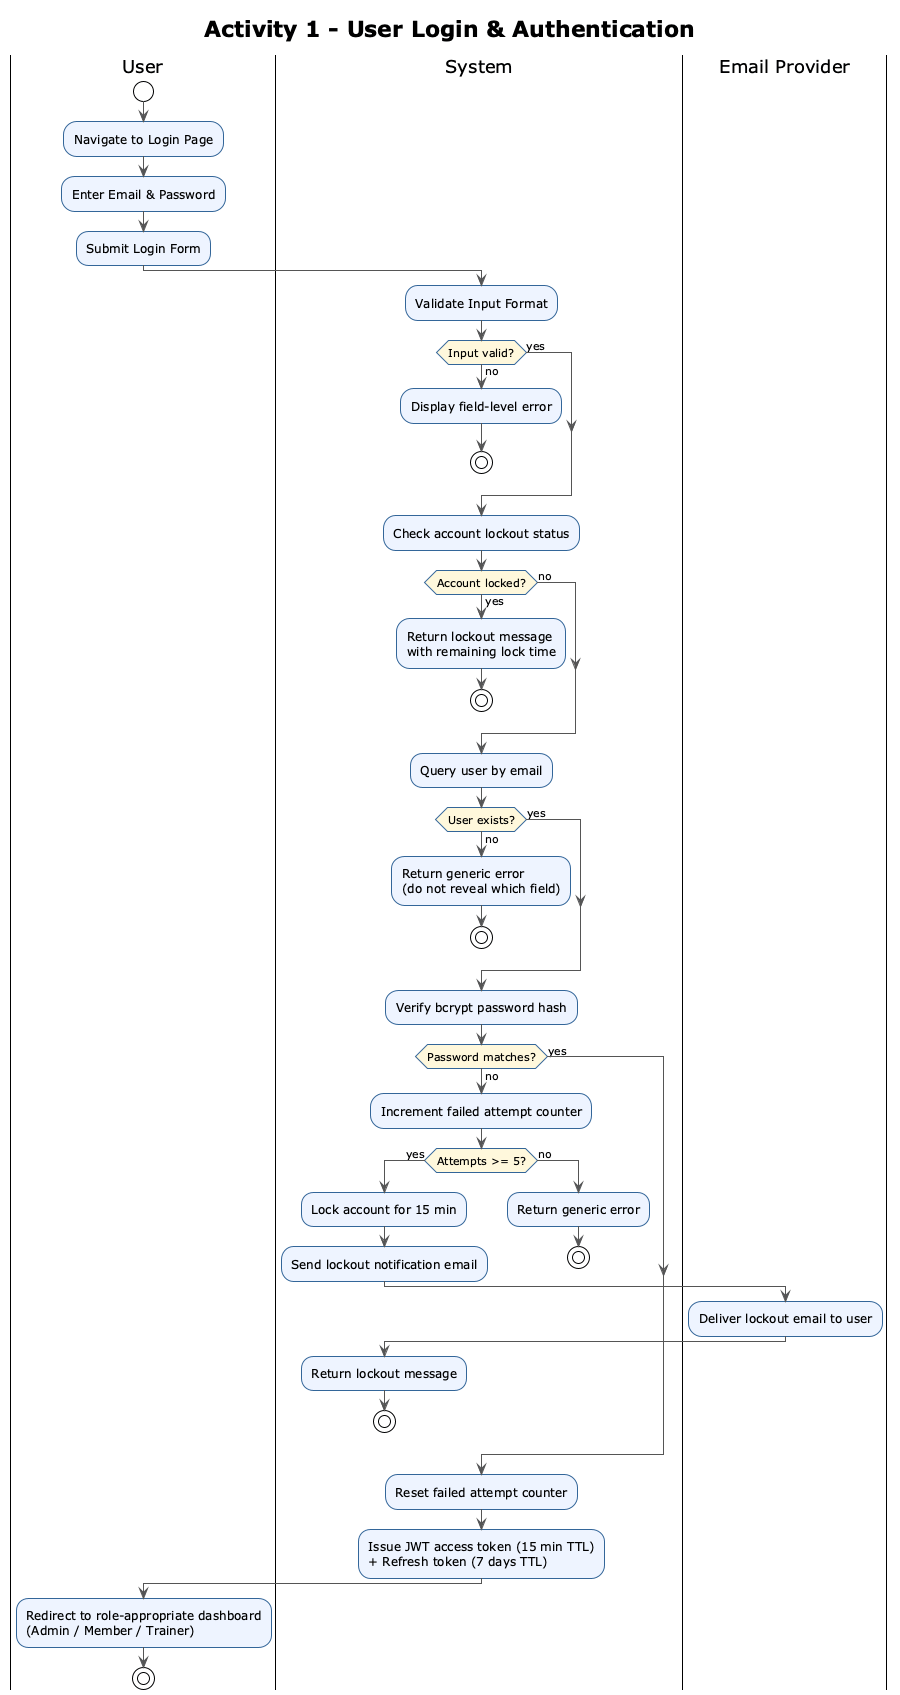

The diagram above was rendered by PlantUML. Its source (embedded in the PNG):
@startuml Activity 1 - User Login and Authentication
!theme plain
skinparam ActivityBorderColor #336699
skinparam ActivityBackgroundColor #EEF4FF
skinparam ActivityDiamondBorderColor #336699
skinparam ActivityDiamondBackgroundColor #FFF8DC
skinparam ArrowColor #555555
skinparam shadowing false

title Activity 1 - User Login & Authentication

|User|
start
:Navigate to Login Page;
:Enter Email & Password;
:Submit Login Form;

|System|
:Validate Input Format;
if (Input valid?) then (no)
  :Display field-level error;
  stop
else (yes)
endif

:Check account lockout status;
if (Account locked?) then (yes)
  :Return lockout message\nwith remaining lock time;
  stop
else (no)
endif

:Query user by email;
if (User exists?) then (no)
  :Return generic error\n(do not reveal which field);
  stop
else (yes)
endif

:Verify bcrypt password hash;
if (Password matches?) then (no)
  :Increment failed attempt counter;
  if (Attempts >= 5?) then (yes)
    :Lock account for 15 min;
    :Send lockout notification email;
    |Email Provider|
    :Deliver lockout email to user;
    |System|
    :Return lockout message;
    stop
  else (no)
    :Return generic error;
    stop
  endif
else (yes)
endif

:Reset failed attempt counter;
:Issue JWT access token (15 min TTL)\n+ Refresh token (7 days TTL);

|User|
:Redirect to role-appropriate dashboard\n(Admin / Member / Trainer);
stop

@enduml